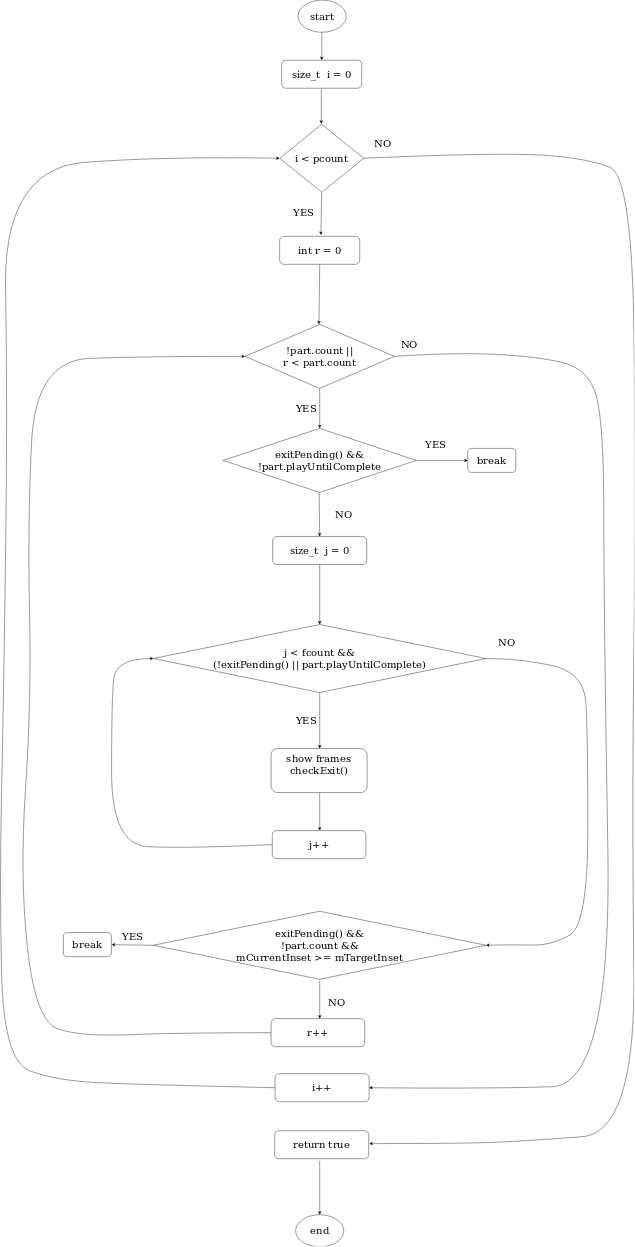

The diagram above was exported from draw.io. Its source (the exported page's mxGraphModel, read from the mxfile embedded in the PNG):
<mxGraphModel dx="2919" dy="1122" grid="1" gridSize="10" guides="1" tooltips="1" connect="1" arrows="1" fold="1" page="1" pageScale="1" pageWidth="1169" pageHeight="826" background="#ffffff" math="0" shadow="0">
  <root>
    <mxCell id="0" />
    <mxCell id="1" parent="0" />
    <mxCell id="R5gqGbvutqRe7EtrIl0v-42" value="&lt;font style=&quot;font-size: 25px&quot;&gt;i &amp;lt; pcount&lt;br&gt;&lt;/font&gt;" style="rhombus;whiteSpace=wrap;html=1;" vertex="1" parent="1">
      <mxGeometry x="420" y="340" width="210" height="170" as="geometry" />
    </mxCell>
    <mxCell id="R5gqGbvutqRe7EtrIl0v-43" value="&lt;font style=&quot;font-size: 25px&quot;&gt;size_t&amp;nbsp; i = 0&lt;br&gt;&lt;/font&gt;" style="rounded=1;whiteSpace=wrap;html=1;" vertex="1" parent="1">
      <mxGeometry x="425" y="180" width="200" height="70" as="geometry" />
    </mxCell>
    <mxCell id="R5gqGbvutqRe7EtrIl0v-44" value="&lt;font style=&quot;font-size: 25px&quot;&gt;int r = 0&lt;br&gt;&lt;/font&gt;" style="rounded=1;whiteSpace=wrap;html=1;" vertex="1" parent="1">
      <mxGeometry x="420" y="620" width="200" height="70" as="geometry" />
    </mxCell>
    <mxCell id="R5gqGbvutqRe7EtrIl0v-45" value="&lt;div style=&quot;font-size: 25px&quot;&gt;&lt;font style=&quot;font-size: 25px&quot;&gt;!part.count ||&lt;/font&gt;&lt;/div&gt;&lt;div style=&quot;font-size: 25px&quot;&gt;&lt;font style=&quot;font-size: 25px&quot;&gt;r &amp;lt; part.count&lt;br&gt;&lt;/font&gt;&lt;/div&gt;" style="rhombus;whiteSpace=wrap;html=1;" vertex="1" parent="1">
      <mxGeometry x="333.5" y="840" width="373" height="160" as="geometry" />
    </mxCell>
    <mxCell id="R5gqGbvutqRe7EtrIl0v-46" value="&lt;div style=&quot;font-size: 25px&quot;&gt;&lt;font style=&quot;font-size: 25px&quot;&gt;exitPending() &amp;amp;&amp;amp;&lt;/font&gt;&lt;/div&gt;&lt;div style=&quot;font-size: 25px&quot;&gt;&lt;font style=&quot;font-size: 25px&quot;&gt;!part.playUntilComplete&lt;br&gt;&lt;/font&gt;&lt;/div&gt;" style="rhombus;whiteSpace=wrap;html=1;" vertex="1" parent="1">
      <mxGeometry x="278.5" y="1100" width="483" height="160" as="geometry" />
    </mxCell>
    <mxCell id="R5gqGbvutqRe7EtrIl0v-47" value="&lt;font style=&quot;font-size: 25px&quot;&gt;size_t&amp;nbsp; j = 0&lt;/font&gt;" style="rounded=1;whiteSpace=wrap;html=1;" vertex="1" parent="1">
      <mxGeometry x="402.5" y="1370" width="235" height="70" as="geometry" />
    </mxCell>
    <mxCell id="R5gqGbvutqRe7EtrIl0v-48" value="&lt;div style=&quot;font-size: 25px&quot;&gt;&lt;font style=&quot;font-size: 25px&quot;&gt;j &amp;lt; fcount &amp;amp;&amp;amp;&lt;/font&gt;&lt;/div&gt;&lt;div style=&quot;font-size: 25px&quot;&gt;&lt;font style=&quot;font-size: 25px&quot;&gt;(!exitPending() || part.playUntilComplete)&lt;br&gt;&lt;/font&gt;&lt;/div&gt;" style="rhombus;whiteSpace=wrap;html=1;" vertex="1" parent="1">
      <mxGeometry x="104.5" y="1590" width="831" height="170" as="geometry" />
    </mxCell>
    <mxCell id="R5gqGbvutqRe7EtrIl0v-49" value="&lt;div&gt;&lt;font style=&quot;font-size: 25px&quot;&gt;show frames&lt;/font&gt;&lt;/div&gt;&lt;div&gt;&lt;font style=&quot;font-size: 25px&quot;&gt;checkExit()&lt;/font&gt;&lt;/div&gt;&lt;div&gt;&lt;font style=&quot;font-size: 25px&quot;&gt;&lt;br&gt;&lt;/font&gt;&lt;/div&gt;" style="rounded=1;whiteSpace=wrap;html=1;" vertex="1" parent="1">
      <mxGeometry x="398.5" y="1900" width="240" height="110" as="geometry" />
    </mxCell>
    <mxCell id="R5gqGbvutqRe7EtrIl0v-53" value="&lt;div&gt;&lt;font style=&quot;font-size: 25px&quot;&gt;exitPending() &amp;amp;&amp;amp;&lt;/font&gt;&lt;/div&gt;&lt;div&gt;&lt;font style=&quot;font-size: 25px&quot;&gt; !part.count &amp;amp;&amp;amp;&lt;/font&gt;&lt;/div&gt;&lt;div&gt;&lt;font style=&quot;font-size: 25px&quot;&gt; mCurrentInset &amp;gt;= mTargetInset&lt;/font&gt;&lt;/div&gt;" style="rhombus;whiteSpace=wrap;html=1;" vertex="1" parent="1">
      <mxGeometry x="104.5" y="2306.5" width="831" height="170" as="geometry" />
    </mxCell>
    <mxCell id="R5gqGbvutqRe7EtrIl0v-54" value="" style="endArrow=classic;html=1;exitX=0.5;exitY=1;exitDx=0;exitDy=0;" edge="1" parent="1" source="R5gqGbvutqRe7EtrIl0v-42">
      <mxGeometry width="50" height="50" relative="1" as="geometry">
        <mxPoint x="523.5" y="517" as="sourcePoint" />
        <mxPoint x="523" y="617" as="targetPoint" />
      </mxGeometry>
    </mxCell>
    <mxCell id="R5gqGbvutqRe7EtrIl0v-55" value="" style="endArrow=classic;html=1;" edge="1" parent="1">
      <mxGeometry width="50" height="50" relative="1" as="geometry">
        <mxPoint x="524" y="252" as="sourcePoint" />
        <mxPoint x="524" y="339" as="targetPoint" />
      </mxGeometry>
    </mxCell>
    <mxCell id="R5gqGbvutqRe7EtrIl0v-58" value="" style="endArrow=classic;html=1;exitX=0.5;exitY=1;exitDx=0;exitDy=0;entryX=0.495;entryY=0;entryDx=0;entryDy=0;entryPerimeter=0;" edge="1" parent="1" target="R5gqGbvutqRe7EtrIl0v-45">
      <mxGeometry width="50" height="50" relative="1" as="geometry">
        <mxPoint x="520" y="690" as="sourcePoint" />
        <mxPoint x="518" y="830" as="targetPoint" />
      </mxGeometry>
    </mxCell>
    <mxCell id="R5gqGbvutqRe7EtrIl0v-59" value="" style="endArrow=classic;html=1;" edge="1" parent="1">
      <mxGeometry width="50" height="50" relative="1" as="geometry">
        <mxPoint x="520" y="1000" as="sourcePoint" />
        <mxPoint x="520" y="1100" as="targetPoint" />
      </mxGeometry>
    </mxCell>
    <mxCell id="R5gqGbvutqRe7EtrIl0v-60" value="" style="endArrow=classic;html=1;entryX=0.5;entryY=0;entryDx=0;entryDy=0;" edge="1" parent="1" target="R5gqGbvutqRe7EtrIl0v-47">
      <mxGeometry width="50" height="50" relative="1" as="geometry">
        <mxPoint x="518.5" y="1259.9999999999998" as="sourcePoint" />
        <mxPoint x="518.5" y="1359.9999999999998" as="targetPoint" />
      </mxGeometry>
    </mxCell>
    <mxCell id="R5gqGbvutqRe7EtrIl0v-61" value="" style="endArrow=classic;html=1;entryX=0.5;entryY=0;entryDx=0;entryDy=0;" edge="1" parent="1" target="R5gqGbvutqRe7EtrIl0v-48">
      <mxGeometry width="50" height="50" relative="1" as="geometry">
        <mxPoint x="519.9999999999998" y="1440" as="sourcePoint" />
        <mxPoint x="521.5" y="1550" as="targetPoint" />
      </mxGeometry>
    </mxCell>
    <mxCell id="R5gqGbvutqRe7EtrIl0v-62" value="" style="endArrow=classic;html=1;" edge="1" parent="1">
      <mxGeometry width="50" height="50" relative="1" as="geometry">
        <mxPoint x="519.9999999999998" y="1760" as="sourcePoint" />
        <mxPoint x="520" y="1900" as="targetPoint" />
      </mxGeometry>
    </mxCell>
    <mxCell id="R5gqGbvutqRe7EtrIl0v-66" value="" style="endArrow=classic;html=1;" edge="1" parent="1">
      <mxGeometry width="50" height="50" relative="1" as="geometry">
        <mxPoint x="525.5" y="110" as="sourcePoint" />
        <mxPoint x="525" y="180" as="targetPoint" />
      </mxGeometry>
    </mxCell>
    <mxCell id="R5gqGbvutqRe7EtrIl0v-70" value="&lt;font style=&quot;font-size: 25px&quot;&gt;return true&lt;br&gt;&lt;/font&gt;" style="rounded=1;whiteSpace=wrap;html=1;" vertex="1" parent="1">
      <mxGeometry x="407.5" y="2855" width="235" height="70" as="geometry" />
    </mxCell>
    <mxCell id="R5gqGbvutqRe7EtrIl0v-72" value="&lt;font style=&quot;font-size: 25px&quot;&gt;end&lt;/font&gt;" style="ellipse;whiteSpace=wrap;html=1;" vertex="1" parent="1">
      <mxGeometry x="460" y="3065" width="120" height="80" as="geometry" />
    </mxCell>
    <mxCell id="R5gqGbvutqRe7EtrIl0v-73" value="&lt;font style=&quot;font-size: 25px&quot;&gt;start&lt;/font&gt;" style="ellipse;whiteSpace=wrap;html=1;" vertex="1" parent="1">
      <mxGeometry x="466" y="30" width="120" height="80" as="geometry" />
    </mxCell>
    <mxCell id="R5gqGbvutqRe7EtrIl0v-74" value="" style="endArrow=classic;html=1;entryX=0.5;entryY=0;entryDx=0;entryDy=0;" edge="1" parent="1">
      <mxGeometry width="50" height="50" relative="1" as="geometry">
        <mxPoint x="520" y="2010" as="sourcePoint" />
        <mxPoint x="520" y="2105" as="targetPoint" />
      </mxGeometry>
    </mxCell>
    <mxCell id="R5gqGbvutqRe7EtrIl0v-76" value="" style="endArrow=classic;html=1;entryX=0.5;entryY=0;entryDx=0;entryDy=0;" edge="1" parent="1" target="R5gqGbvutqRe7EtrIl0v-72">
      <mxGeometry width="50" height="50" relative="1" as="geometry">
        <mxPoint x="520" y="2930" as="sourcePoint" />
        <mxPoint x="521.5" y="2768.5" as="targetPoint" />
      </mxGeometry>
    </mxCell>
    <mxCell id="R5gqGbvutqRe7EtrIl0v-78" value="" style="curved=1;endArrow=classic;html=1;entryX=0;entryY=0.5;entryDx=0;entryDy=0;exitX=0;exitY=0.5;exitDx=0;exitDy=0;" edge="1" parent="1" source="R5gqGbvutqRe7EtrIl0v-71" target="R5gqGbvutqRe7EtrIl0v-42">
      <mxGeometry width="50" height="50" relative="1" as="geometry">
        <mxPoint x="390" y="2670" as="sourcePoint" />
        <mxPoint x="410" y="430" as="targetPoint" />
        <Array as="points">
          <mxPoint x="80" y="2740" />
          <mxPoint x="-140" y="2730" />
          <mxPoint x="-270" y="2680" />
          <mxPoint x="-280" y="2240" />
          <mxPoint x="-270" y="1780" />
          <mxPoint x="-260" y="1050" />
          <mxPoint x="-270" y="450" />
          <mxPoint x="140" y="420" />
        </Array>
      </mxGeometry>
    </mxCell>
    <mxCell id="R5gqGbvutqRe7EtrIl0v-79" value="" style="curved=1;endArrow=classic;html=1;exitX=1;exitY=0.5;exitDx=0;exitDy=0;entryX=1.006;entryY=0.458;entryDx=0;entryDy=0;entryPerimeter=0;" edge="1" parent="1" source="R5gqGbvutqRe7EtrIl0v-42" target="R5gqGbvutqRe7EtrIl0v-70">
      <mxGeometry width="50" height="50" relative="1" as="geometry">
        <mxPoint x="720" y="440" as="sourcePoint" />
        <mxPoint x="660" y="2620" as="targetPoint" />
        <Array as="points">
          <mxPoint x="970" y="410" />
          <mxPoint x="1190" y="425" />
          <mxPoint x="1300" y="470" />
          <mxPoint x="1310" y="1240" />
          <mxPoint x="1300" y="2060" />
          <mxPoint x="1310" y="2860" />
          <mxPoint x="1040" y="2880" />
          <mxPoint x="890" y="2887" />
        </Array>
      </mxGeometry>
    </mxCell>
    <mxCell id="R5gqGbvutqRe7EtrIl0v-71" value="&lt;font style=&quot;font-size: 25px&quot;&gt;i++&lt;/font&gt;" style="rounded=1;whiteSpace=wrap;html=1;" vertex="1" parent="1">
      <mxGeometry x="408.5" y="2712.5" width="235" height="70" as="geometry" />
    </mxCell>
    <mxCell id="R5gqGbvutqRe7EtrIl0v-83" value="&lt;font style=&quot;font-size: 25px&quot;&gt;r++&lt;/font&gt;" style="rounded=1;whiteSpace=wrap;html=1;" vertex="1" parent="1">
      <mxGeometry x="398.5" y="2575" width="234" height="70" as="geometry" />
    </mxCell>
    <mxCell id="R5gqGbvutqRe7EtrIl0v-87" value="" style="curved=1;endArrow=classic;html=1;entryX=0;entryY=0.5;entryDx=0;entryDy=0;exitX=0;exitY=0.5;exitDx=0;exitDy=0;" edge="1" parent="1" source="R5gqGbvutqRe7EtrIl0v-83" target="R5gqGbvutqRe7EtrIl0v-45">
      <mxGeometry width="50" height="50" relative="1" as="geometry">
        <mxPoint x="400" y="2440" as="sourcePoint" />
        <mxPoint x="430" y="435" as="targetPoint" />
        <Array as="points">
          <mxPoint x="170" y="2610" />
          <mxPoint x="-80" y="2620" />
          <mxPoint x="-190" y="2580" />
          <mxPoint x="-230" y="2220" />
          <mxPoint x="-200" y="1780" />
          <mxPoint x="-210" y="1340" />
          <mxPoint x="-190" y="930" />
          <mxPoint x="80" y="920" />
        </Array>
      </mxGeometry>
    </mxCell>
    <mxCell id="R5gqGbvutqRe7EtrIl0v-88" value="" style="curved=1;endArrow=classic;html=1;exitX=1;exitY=0.5;exitDx=0;exitDy=0;entryX=1;entryY=0.5;entryDx=0;entryDy=0;" edge="1" parent="1" source="R5gqGbvutqRe7EtrIl0v-45" target="R5gqGbvutqRe7EtrIl0v-71">
      <mxGeometry width="50" height="50" relative="1" as="geometry">
        <mxPoint x="640" y="435" as="sourcePoint" />
        <mxPoint x="680" y="2750" as="targetPoint" />
        <Array as="points">
          <mxPoint x="860" y="910" />
          <mxPoint x="1060" y="920" />
          <mxPoint x="1190" y="950" />
          <mxPoint x="1230" y="1080" />
          <mxPoint x="1230" y="1560" />
          <mxPoint x="1250" y="2740" />
          <mxPoint x="950" y="2750" />
        </Array>
      </mxGeometry>
    </mxCell>
    <mxCell id="R5gqGbvutqRe7EtrIl0v-89" value="&lt;font style=&quot;font-size: 25px&quot;&gt;j++&lt;/font&gt;" style="rounded=1;whiteSpace=wrap;html=1;" vertex="1" parent="1">
      <mxGeometry x="401.5" y="2105" width="234" height="70" as="geometry" />
    </mxCell>
    <mxCell id="R5gqGbvutqRe7EtrIl0v-90" value="" style="curved=1;endArrow=classic;html=1;exitX=0;exitY=0.5;exitDx=0;exitDy=0;entryX=0;entryY=0.5;entryDx=0;entryDy=0;" edge="1" parent="1" source="R5gqGbvutqRe7EtrIl0v-89" target="R5gqGbvutqRe7EtrIl0v-48">
      <mxGeometry width="50" height="50" relative="1" as="geometry">
        <mxPoint x="-300" y="2210" as="sourcePoint" />
        <mxPoint x="370" y="1830" as="targetPoint" />
        <Array as="points">
          <mxPoint x="180" y="2150" />
          <mxPoint y="2140" />
          <mxPoint y="1780" />
          <mxPoint x="10" y="1675" />
        </Array>
      </mxGeometry>
    </mxCell>
    <mxCell id="R5gqGbvutqRe7EtrIl0v-91" value="" style="curved=1;endArrow=classic;html=1;exitX=1;exitY=0.5;exitDx=0;exitDy=0;entryX=1;entryY=0.5;entryDx=0;entryDy=0;" edge="1" parent="1" source="R5gqGbvutqRe7EtrIl0v-48" target="R5gqGbvutqRe7EtrIl0v-53">
      <mxGeometry width="50" height="50" relative="1" as="geometry">
        <mxPoint x="990" y="1760" as="sourcePoint" />
        <mxPoint x="640" y="2600" as="targetPoint" />
        <Array as="points">
          <mxPoint x="1020" y="1675" />
          <mxPoint x="1180" y="1710" />
          <mxPoint x="1190" y="1860" />
          <mxPoint x="1190" y="2340" />
          <mxPoint x="1100" y="2392" />
          <mxPoint x="1000" y="2390" />
        </Array>
      </mxGeometry>
    </mxCell>
    <mxCell id="R5gqGbvutqRe7EtrIl0v-92" value="&lt;font style=&quot;font-size: 25px&quot;&gt;break&lt;/font&gt;" style="rounded=1;whiteSpace=wrap;html=1;" vertex="1" parent="1">
      <mxGeometry x="890" y="1150" width="120" height="60" as="geometry" />
    </mxCell>
    <mxCell id="R5gqGbvutqRe7EtrIl0v-93" value="" style="endArrow=classic;html=1;exitX=1;exitY=0.5;exitDx=0;exitDy=0;entryX=0;entryY=0.5;entryDx=0;entryDy=0;" edge="1" parent="1" source="R5gqGbvutqRe7EtrIl0v-46" target="R5gqGbvutqRe7EtrIl0v-92">
      <mxGeometry width="50" height="50" relative="1" as="geometry">
        <mxPoint x="790" y="1120" as="sourcePoint" />
        <mxPoint x="840" y="1070" as="targetPoint" />
      </mxGeometry>
    </mxCell>
    <mxCell id="R5gqGbvutqRe7EtrIl0v-94" value="&lt;font style=&quot;font-size: 25px&quot;&gt;break&lt;/font&gt;" style="rounded=1;whiteSpace=wrap;html=1;" vertex="1" parent="1">
      <mxGeometry x="-120.5" y="2360" width="120" height="60" as="geometry" />
    </mxCell>
    <mxCell id="R5gqGbvutqRe7EtrIl0v-95" value="" style="endArrow=classic;html=1;exitX=0;exitY=0.5;exitDx=0;exitDy=0;" edge="1" parent="1" source="R5gqGbvutqRe7EtrIl0v-53">
      <mxGeometry width="50" height="50" relative="1" as="geometry">
        <mxPoint x="936" y="2215" as="sourcePoint" />
        <mxPoint y="2390" as="targetPoint" />
      </mxGeometry>
    </mxCell>
    <mxCell id="R5gqGbvutqRe7EtrIl0v-97" value="&lt;font style=&quot;font-size: 25px&quot;&gt;YES&lt;/font&gt;" style="text;html=1;strokeColor=none;fillColor=none;align=center;verticalAlign=middle;whiteSpace=wrap;rounded=0;" vertex="1" parent="1">
      <mxGeometry x="460" y="550" width="40" height="20" as="geometry" />
    </mxCell>
    <mxCell id="R5gqGbvutqRe7EtrIl0v-99" value="&lt;font style=&quot;font-size: 25px&quot;&gt;YES&lt;/font&gt;" style="text;html=1;strokeColor=none;fillColor=none;align=center;verticalAlign=middle;whiteSpace=wrap;rounded=0;" vertex="1" parent="1">
      <mxGeometry x="466" y="1040" width="40" height="20" as="geometry" />
    </mxCell>
    <mxCell id="R5gqGbvutqRe7EtrIl0v-100" value="&lt;font style=&quot;font-size: 25px&quot;&gt;YES&lt;/font&gt;" style="text;html=1;strokeColor=none;fillColor=none;align=center;verticalAlign=middle;whiteSpace=wrap;rounded=0;" vertex="1" parent="1">
      <mxGeometry x="790" y="1130" width="40" height="20" as="geometry" />
    </mxCell>
    <mxCell id="R5gqGbvutqRe7EtrIl0v-101" value="&lt;font style=&quot;font-size: 25px&quot;&gt;YES&lt;/font&gt;" style="text;html=1;strokeColor=none;fillColor=none;align=center;verticalAlign=middle;whiteSpace=wrap;rounded=0;" vertex="1" parent="1">
      <mxGeometry x="466" y="1820" width="40" height="20" as="geometry" />
    </mxCell>
    <mxCell id="R5gqGbvutqRe7EtrIl0v-102" value="&lt;font style=&quot;font-size: 25px&quot;&gt;YES&lt;/font&gt;" style="text;html=1;strokeColor=none;fillColor=none;align=center;verticalAlign=middle;whiteSpace=wrap;rounded=0;" vertex="1" parent="1">
      <mxGeometry x="32" y="2360" width="40" height="20" as="geometry" />
    </mxCell>
    <mxCell id="R5gqGbvutqRe7EtrIl0v-105" value="&lt;font style=&quot;font-size: 25px&quot;&gt;NO&lt;/font&gt;" style="text;html=1;strokeColor=none;fillColor=none;align=center;verticalAlign=middle;whiteSpace=wrap;rounded=0;" vertex="1" parent="1">
      <mxGeometry x="640.5" y="361.5" width="73" height="50" as="geometry" />
    </mxCell>
    <mxCell id="R5gqGbvutqRe7EtrIl0v-106" value="&lt;font style=&quot;font-size: 25px&quot;&gt;NO&lt;/font&gt;" style="text;html=1;strokeColor=none;fillColor=none;align=center;verticalAlign=middle;whiteSpace=wrap;rounded=0;" vertex="1" parent="1">
      <mxGeometry x="706.5" y="865" width="73" height="50" as="geometry" />
    </mxCell>
    <mxCell id="R5gqGbvutqRe7EtrIl0v-107" value="&lt;font style=&quot;font-size: 25px&quot;&gt;NO&lt;/font&gt;" style="text;html=1;strokeColor=none;fillColor=none;align=center;verticalAlign=middle;whiteSpace=wrap;rounded=0;" vertex="1" parent="1">
      <mxGeometry x="543.5" y="1290" width="73" height="50" as="geometry" />
    </mxCell>
    <mxCell id="R5gqGbvutqRe7EtrIl0v-108" value="&lt;font style=&quot;font-size: 25px&quot;&gt;NO&lt;/font&gt;" style="text;html=1;strokeColor=none;fillColor=none;align=center;verticalAlign=middle;whiteSpace=wrap;rounded=0;" vertex="1" parent="1">
      <mxGeometry x="950" y="1610" width="73" height="50" as="geometry" />
    </mxCell>
    <mxCell id="R5gqGbvutqRe7EtrIl0v-109" value="&lt;font style=&quot;font-size: 25px&quot;&gt;NO&lt;/font&gt;" style="text;html=1;strokeColor=none;fillColor=none;align=center;verticalAlign=middle;whiteSpace=wrap;rounded=0;" vertex="1" parent="1">
      <mxGeometry x="526" y="2510" width="73" height="50" as="geometry" />
    </mxCell>
    <mxCell id="R5gqGbvutqRe7EtrIl0v-114" value="" style="endArrow=classic;html=1;entryX=0.5;entryY=0;entryDx=0;entryDy=0;" edge="1" parent="1">
      <mxGeometry width="50" height="50" relative="1" as="geometry">
        <mxPoint x="520" y="2480" as="sourcePoint" />
        <mxPoint x="520" y="2575" as="targetPoint" />
      </mxGeometry>
    </mxCell>
  </root>
</mxGraphModel>